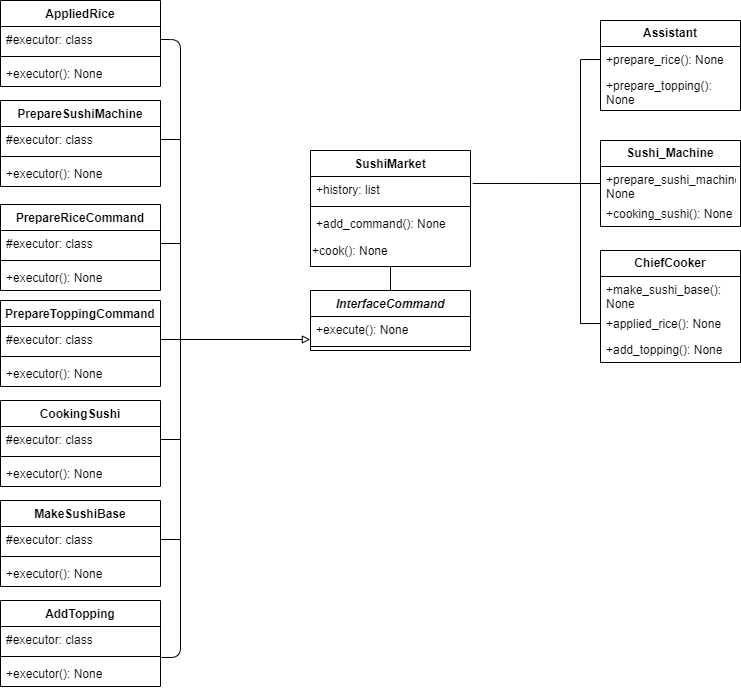

The diagram above was exported from draw.io. Its source (the exported page's mxGraphModel, read from the mxfile embedded in the PNG):
<mxGraphModel dx="2514" dy="962" grid="1" gridSize="10" guides="1" tooltips="1" connect="1" arrows="1" fold="1" page="1" pageScale="1" pageWidth="827" pageHeight="1169" math="0" shadow="0">
  <root>
    <mxCell id="WIyWlLk6GJQsqaUBKTNV-0" />
    <mxCell id="WIyWlLk6GJQsqaUBKTNV-1" parent="WIyWlLk6GJQsqaUBKTNV-0" />
    <mxCell id="eohxIce2erxJZ_vDpYfH-0" value="&lt;i&gt;InterfaceCommand&lt;/i&gt;" style="swimlane;fontStyle=1;align=center;verticalAlign=top;childLayout=stackLayout;horizontal=1;startSize=26;horizontalStack=0;resizeParent=1;resizeParentMax=0;resizeLast=0;collapsible=1;marginBottom=0;whiteSpace=wrap;html=1;" vertex="1" parent="WIyWlLk6GJQsqaUBKTNV-1">
      <mxGeometry x="-50" y="310" width="160" height="60" as="geometry" />
    </mxCell>
    <mxCell id="eohxIce2erxJZ_vDpYfH-1" value="+execute(): None&lt;br&gt;" style="text;strokeColor=none;fillColor=none;align=left;verticalAlign=top;spacingLeft=4;spacingRight=4;overflow=hidden;rotatable=0;points=[[0,0.5],[1,0.5]];portConstraint=eastwest;whiteSpace=wrap;html=1;" vertex="1" parent="eohxIce2erxJZ_vDpYfH-0">
      <mxGeometry y="26" width="160" height="26" as="geometry" />
    </mxCell>
    <mxCell id="eohxIce2erxJZ_vDpYfH-2" value="" style="line;strokeWidth=1;fillColor=none;align=left;verticalAlign=middle;spacingTop=-1;spacingLeft=3;spacingRight=3;rotatable=0;labelPosition=right;points=[];portConstraint=eastwest;strokeColor=inherit;" vertex="1" parent="eohxIce2erxJZ_vDpYfH-0">
      <mxGeometry y="52" width="160" height="8" as="geometry" />
    </mxCell>
    <mxCell id="eohxIce2erxJZ_vDpYfH-4" value="&lt;b&gt;Assistant&lt;/b&gt;" style="swimlane;fontStyle=0;childLayout=stackLayout;horizontal=1;startSize=26;fillColor=none;horizontalStack=0;resizeParent=1;resizeParentMax=0;resizeLast=0;collapsible=1;marginBottom=0;whiteSpace=wrap;html=1;" vertex="1" parent="WIyWlLk6GJQsqaUBKTNV-1">
      <mxGeometry x="240" y="40" width="140" height="90" as="geometry" />
    </mxCell>
    <mxCell id="eohxIce2erxJZ_vDpYfH-5" value="+prepare_rice(): None" style="text;strokeColor=none;fillColor=none;align=left;verticalAlign=top;spacingLeft=4;spacingRight=4;overflow=hidden;rotatable=0;points=[[0,0.5],[1,0.5]];portConstraint=eastwest;whiteSpace=wrap;html=1;" vertex="1" parent="eohxIce2erxJZ_vDpYfH-4">
      <mxGeometry y="26" width="140" height="26" as="geometry" />
    </mxCell>
    <mxCell id="eohxIce2erxJZ_vDpYfH-6" value="+prepare_topping(): None" style="text;strokeColor=none;fillColor=none;align=left;verticalAlign=top;spacingLeft=4;spacingRight=4;overflow=hidden;rotatable=0;points=[[0,0.5],[1,0.5]];portConstraint=eastwest;whiteSpace=wrap;html=1;" vertex="1" parent="eohxIce2erxJZ_vDpYfH-4">
      <mxGeometry y="52" width="140" height="38" as="geometry" />
    </mxCell>
    <mxCell id="eohxIce2erxJZ_vDpYfH-13" value="&lt;b&gt;Sushi_Machine&lt;/b&gt;" style="swimlane;fontStyle=0;childLayout=stackLayout;horizontal=1;startSize=26;fillColor=none;horizontalStack=0;resizeParent=1;resizeParentMax=0;resizeLast=0;collapsible=1;marginBottom=0;whiteSpace=wrap;html=1;" vertex="1" parent="WIyWlLk6GJQsqaUBKTNV-1">
      <mxGeometry x="240" y="160" width="140" height="86" as="geometry" />
    </mxCell>
    <mxCell id="eohxIce2erxJZ_vDpYfH-14" value="+prepare_sushi_machine(): None" style="text;strokeColor=none;fillColor=none;align=left;verticalAlign=top;spacingLeft=4;spacingRight=4;overflow=hidden;rotatable=0;points=[[0,0.5],[1,0.5]];portConstraint=eastwest;whiteSpace=wrap;html=1;" vertex="1" parent="eohxIce2erxJZ_vDpYfH-13">
      <mxGeometry y="26" width="140" height="34" as="geometry" />
    </mxCell>
    <mxCell id="eohxIce2erxJZ_vDpYfH-15" value="+cooking_sushi(): None" style="text;strokeColor=none;fillColor=none;align=left;verticalAlign=top;spacingLeft=4;spacingRight=4;overflow=hidden;rotatable=0;points=[[0,0.5],[1,0.5]];portConstraint=eastwest;whiteSpace=wrap;html=1;" vertex="1" parent="eohxIce2erxJZ_vDpYfH-13">
      <mxGeometry y="60" width="140" height="26" as="geometry" />
    </mxCell>
    <mxCell id="eohxIce2erxJZ_vDpYfH-21" value="&lt;b&gt;ChiefCooker&lt;/b&gt;" style="swimlane;fontStyle=0;childLayout=stackLayout;horizontal=1;startSize=26;fillColor=none;horizontalStack=0;resizeParent=1;resizeParentMax=0;resizeLast=0;collapsible=1;marginBottom=0;whiteSpace=wrap;html=1;" vertex="1" parent="WIyWlLk6GJQsqaUBKTNV-1">
      <mxGeometry x="240" y="270" width="140" height="112" as="geometry" />
    </mxCell>
    <mxCell id="eohxIce2erxJZ_vDpYfH-22" value="+make_sushi_base(): None" style="text;strokeColor=none;fillColor=none;align=left;verticalAlign=top;spacingLeft=4;spacingRight=4;overflow=hidden;rotatable=0;points=[[0,0.5],[1,0.5]];portConstraint=eastwest;whiteSpace=wrap;html=1;" vertex="1" parent="eohxIce2erxJZ_vDpYfH-21">
      <mxGeometry y="26" width="140" height="34" as="geometry" />
    </mxCell>
    <mxCell id="eohxIce2erxJZ_vDpYfH-23" value="+applied_rice(): None" style="text;strokeColor=none;fillColor=none;align=left;verticalAlign=top;spacingLeft=4;spacingRight=4;overflow=hidden;rotatable=0;points=[[0,0.5],[1,0.5]];portConstraint=eastwest;whiteSpace=wrap;html=1;" vertex="1" parent="eohxIce2erxJZ_vDpYfH-21">
      <mxGeometry y="60" width="140" height="26" as="geometry" />
    </mxCell>
    <mxCell id="eohxIce2erxJZ_vDpYfH-24" value="+add_topping(): None" style="text;strokeColor=none;fillColor=none;align=left;verticalAlign=top;spacingLeft=4;spacingRight=4;overflow=hidden;rotatable=0;points=[[0,0.5],[1,0.5]];portConstraint=eastwest;whiteSpace=wrap;html=1;" vertex="1" parent="eohxIce2erxJZ_vDpYfH-21">
      <mxGeometry y="86" width="140" height="26" as="geometry" />
    </mxCell>
    <mxCell id="eohxIce2erxJZ_vDpYfH-25" value="PrepareSushiMachine" style="swimlane;fontStyle=1;align=center;verticalAlign=top;childLayout=stackLayout;horizontal=1;startSize=26;horizontalStack=0;resizeParent=1;resizeParentMax=0;resizeLast=0;collapsible=1;marginBottom=0;whiteSpace=wrap;html=1;" vertex="1" parent="WIyWlLk6GJQsqaUBKTNV-1">
      <mxGeometry x="-360" y="120" width="160" height="86" as="geometry" />
    </mxCell>
    <mxCell id="eohxIce2erxJZ_vDpYfH-63" style="edgeStyle=orthogonalEdgeStyle;rounded=0;orthogonalLoop=1;jettySize=auto;html=1;exitX=1;exitY=0.5;exitDx=0;exitDy=0;endArrow=none;endFill=0;" edge="1" parent="eohxIce2erxJZ_vDpYfH-25" source="eohxIce2erxJZ_vDpYfH-26">
      <mxGeometry relative="1" as="geometry">
        <mxPoint x="180" y="39" as="targetPoint" />
      </mxGeometry>
    </mxCell>
    <mxCell id="eohxIce2erxJZ_vDpYfH-26" value="#executor: class" style="text;strokeColor=none;fillColor=none;align=left;verticalAlign=top;spacingLeft=4;spacingRight=4;overflow=hidden;rotatable=0;points=[[0,0.5],[1,0.5]];portConstraint=eastwest;whiteSpace=wrap;html=1;" vertex="1" parent="eohxIce2erxJZ_vDpYfH-25">
      <mxGeometry y="26" width="160" height="26" as="geometry" />
    </mxCell>
    <mxCell id="eohxIce2erxJZ_vDpYfH-27" value="" style="line;strokeWidth=1;fillColor=none;align=left;verticalAlign=middle;spacingTop=-1;spacingLeft=3;spacingRight=3;rotatable=0;labelPosition=right;points=[];portConstraint=eastwest;strokeColor=inherit;" vertex="1" parent="eohxIce2erxJZ_vDpYfH-25">
      <mxGeometry y="52" width="160" height="8" as="geometry" />
    </mxCell>
    <mxCell id="eohxIce2erxJZ_vDpYfH-28" value="+executor(): None" style="text;strokeColor=none;fillColor=none;align=left;verticalAlign=top;spacingLeft=4;spacingRight=4;overflow=hidden;rotatable=0;points=[[0,0.5],[1,0.5]];portConstraint=eastwest;whiteSpace=wrap;html=1;" vertex="1" parent="eohxIce2erxJZ_vDpYfH-25">
      <mxGeometry y="60" width="160" height="26" as="geometry" />
    </mxCell>
    <mxCell id="eohxIce2erxJZ_vDpYfH-29" value="PrepareRiceCommand" style="swimlane;fontStyle=1;align=center;verticalAlign=top;childLayout=stackLayout;horizontal=1;startSize=26;horizontalStack=0;resizeParent=1;resizeParentMax=0;resizeLast=0;collapsible=1;marginBottom=0;whiteSpace=wrap;html=1;" vertex="1" parent="WIyWlLk6GJQsqaUBKTNV-1">
      <mxGeometry x="-360" y="224" width="160" height="86" as="geometry" />
    </mxCell>
    <mxCell id="eohxIce2erxJZ_vDpYfH-64" style="edgeStyle=orthogonalEdgeStyle;rounded=0;orthogonalLoop=1;jettySize=auto;html=1;exitX=1;exitY=0.5;exitDx=0;exitDy=0;endArrow=none;endFill=0;" edge="1" parent="eohxIce2erxJZ_vDpYfH-29" source="eohxIce2erxJZ_vDpYfH-30">
      <mxGeometry relative="1" as="geometry">
        <mxPoint x="180" y="39" as="targetPoint" />
      </mxGeometry>
    </mxCell>
    <mxCell id="eohxIce2erxJZ_vDpYfH-30" value="#executor: class" style="text;strokeColor=none;fillColor=none;align=left;verticalAlign=top;spacingLeft=4;spacingRight=4;overflow=hidden;rotatable=0;points=[[0,0.5],[1,0.5]];portConstraint=eastwest;whiteSpace=wrap;html=1;" vertex="1" parent="eohxIce2erxJZ_vDpYfH-29">
      <mxGeometry y="26" width="160" height="26" as="geometry" />
    </mxCell>
    <mxCell id="eohxIce2erxJZ_vDpYfH-31" value="" style="line;strokeWidth=1;fillColor=none;align=left;verticalAlign=middle;spacingTop=-1;spacingLeft=3;spacingRight=3;rotatable=0;labelPosition=right;points=[];portConstraint=eastwest;strokeColor=inherit;" vertex="1" parent="eohxIce2erxJZ_vDpYfH-29">
      <mxGeometry y="52" width="160" height="8" as="geometry" />
    </mxCell>
    <mxCell id="eohxIce2erxJZ_vDpYfH-32" value="+executor(): None" style="text;strokeColor=none;fillColor=none;align=left;verticalAlign=top;spacingLeft=4;spacingRight=4;overflow=hidden;rotatable=0;points=[[0,0.5],[1,0.5]];portConstraint=eastwest;whiteSpace=wrap;html=1;" vertex="1" parent="eohxIce2erxJZ_vDpYfH-29">
      <mxGeometry y="60" width="160" height="26" as="geometry" />
    </mxCell>
    <mxCell id="eohxIce2erxJZ_vDpYfH-33" value="PrepareToppingCommand" style="swimlane;fontStyle=1;align=center;verticalAlign=top;childLayout=stackLayout;horizontal=1;startSize=26;horizontalStack=0;resizeParent=1;resizeParentMax=0;resizeLast=0;collapsible=1;marginBottom=0;whiteSpace=wrap;html=1;" vertex="1" parent="WIyWlLk6GJQsqaUBKTNV-1">
      <mxGeometry x="-360" y="320" width="160" height="86" as="geometry" />
    </mxCell>
    <mxCell id="eohxIce2erxJZ_vDpYfH-34" value="#executor: class" style="text;strokeColor=none;fillColor=none;align=left;verticalAlign=top;spacingLeft=4;spacingRight=4;overflow=hidden;rotatable=0;points=[[0,0.5],[1,0.5]];portConstraint=eastwest;whiteSpace=wrap;html=1;" vertex="1" parent="eohxIce2erxJZ_vDpYfH-33">
      <mxGeometry y="26" width="160" height="26" as="geometry" />
    </mxCell>
    <mxCell id="eohxIce2erxJZ_vDpYfH-35" value="" style="line;strokeWidth=1;fillColor=none;align=left;verticalAlign=middle;spacingTop=-1;spacingLeft=3;spacingRight=3;rotatable=0;labelPosition=right;points=[];portConstraint=eastwest;strokeColor=inherit;" vertex="1" parent="eohxIce2erxJZ_vDpYfH-33">
      <mxGeometry y="52" width="160" height="8" as="geometry" />
    </mxCell>
    <mxCell id="eohxIce2erxJZ_vDpYfH-36" value="+executor(): None" style="text;strokeColor=none;fillColor=none;align=left;verticalAlign=top;spacingLeft=4;spacingRight=4;overflow=hidden;rotatable=0;points=[[0,0.5],[1,0.5]];portConstraint=eastwest;whiteSpace=wrap;html=1;" vertex="1" parent="eohxIce2erxJZ_vDpYfH-33">
      <mxGeometry y="60" width="160" height="26" as="geometry" />
    </mxCell>
    <mxCell id="eohxIce2erxJZ_vDpYfH-37" value="CookingSushi" style="swimlane;fontStyle=1;align=center;verticalAlign=top;childLayout=stackLayout;horizontal=1;startSize=26;horizontalStack=0;resizeParent=1;resizeParentMax=0;resizeLast=0;collapsible=1;marginBottom=0;whiteSpace=wrap;html=1;" vertex="1" parent="WIyWlLk6GJQsqaUBKTNV-1">
      <mxGeometry x="-360" y="420" width="160" height="86" as="geometry" />
    </mxCell>
    <mxCell id="eohxIce2erxJZ_vDpYfH-62" style="edgeStyle=orthogonalEdgeStyle;rounded=0;orthogonalLoop=1;jettySize=auto;html=1;exitX=1;exitY=0.5;exitDx=0;exitDy=0;endArrow=none;endFill=0;" edge="1" parent="eohxIce2erxJZ_vDpYfH-37" source="eohxIce2erxJZ_vDpYfH-38">
      <mxGeometry relative="1" as="geometry">
        <mxPoint x="180" y="39" as="targetPoint" />
      </mxGeometry>
    </mxCell>
    <mxCell id="eohxIce2erxJZ_vDpYfH-38" value="#executor: class" style="text;strokeColor=none;fillColor=none;align=left;verticalAlign=top;spacingLeft=4;spacingRight=4;overflow=hidden;rotatable=0;points=[[0,0.5],[1,0.5]];portConstraint=eastwest;whiteSpace=wrap;html=1;" vertex="1" parent="eohxIce2erxJZ_vDpYfH-37">
      <mxGeometry y="26" width="160" height="26" as="geometry" />
    </mxCell>
    <mxCell id="eohxIce2erxJZ_vDpYfH-39" value="" style="line;strokeWidth=1;fillColor=none;align=left;verticalAlign=middle;spacingTop=-1;spacingLeft=3;spacingRight=3;rotatable=0;labelPosition=right;points=[];portConstraint=eastwest;strokeColor=inherit;" vertex="1" parent="eohxIce2erxJZ_vDpYfH-37">
      <mxGeometry y="52" width="160" height="8" as="geometry" />
    </mxCell>
    <mxCell id="eohxIce2erxJZ_vDpYfH-40" value="+executor(): None" style="text;strokeColor=none;fillColor=none;align=left;verticalAlign=top;spacingLeft=4;spacingRight=4;overflow=hidden;rotatable=0;points=[[0,0.5],[1,0.5]];portConstraint=eastwest;whiteSpace=wrap;html=1;" vertex="1" parent="eohxIce2erxJZ_vDpYfH-37">
      <mxGeometry y="60" width="160" height="26" as="geometry" />
    </mxCell>
    <mxCell id="eohxIce2erxJZ_vDpYfH-41" value="MakeSushiBase" style="swimlane;fontStyle=1;align=center;verticalAlign=top;childLayout=stackLayout;horizontal=1;startSize=26;horizontalStack=0;resizeParent=1;resizeParentMax=0;resizeLast=0;collapsible=1;marginBottom=0;whiteSpace=wrap;html=1;" vertex="1" parent="WIyWlLk6GJQsqaUBKTNV-1">
      <mxGeometry x="-360" y="520" width="160" height="86" as="geometry" />
    </mxCell>
    <mxCell id="eohxIce2erxJZ_vDpYfH-61" style="edgeStyle=orthogonalEdgeStyle;rounded=0;orthogonalLoop=1;jettySize=auto;html=1;exitX=1;exitY=0.5;exitDx=0;exitDy=0;endArrow=none;endFill=0;" edge="1" parent="eohxIce2erxJZ_vDpYfH-41" source="eohxIce2erxJZ_vDpYfH-42">
      <mxGeometry relative="1" as="geometry">
        <mxPoint x="180" y="39" as="targetPoint" />
      </mxGeometry>
    </mxCell>
    <mxCell id="eohxIce2erxJZ_vDpYfH-42" value="#executor: class" style="text;strokeColor=none;fillColor=none;align=left;verticalAlign=top;spacingLeft=4;spacingRight=4;overflow=hidden;rotatable=0;points=[[0,0.5],[1,0.5]];portConstraint=eastwest;whiteSpace=wrap;html=1;" vertex="1" parent="eohxIce2erxJZ_vDpYfH-41">
      <mxGeometry y="26" width="160" height="26" as="geometry" />
    </mxCell>
    <mxCell id="eohxIce2erxJZ_vDpYfH-43" value="" style="line;strokeWidth=1;fillColor=none;align=left;verticalAlign=middle;spacingTop=-1;spacingLeft=3;spacingRight=3;rotatable=0;labelPosition=right;points=[];portConstraint=eastwest;strokeColor=inherit;" vertex="1" parent="eohxIce2erxJZ_vDpYfH-41">
      <mxGeometry y="52" width="160" height="8" as="geometry" />
    </mxCell>
    <mxCell id="eohxIce2erxJZ_vDpYfH-44" value="+executor(): None" style="text;strokeColor=none;fillColor=none;align=left;verticalAlign=top;spacingLeft=4;spacingRight=4;overflow=hidden;rotatable=0;points=[[0,0.5],[1,0.5]];portConstraint=eastwest;whiteSpace=wrap;html=1;" vertex="1" parent="eohxIce2erxJZ_vDpYfH-41">
      <mxGeometry y="60" width="160" height="26" as="geometry" />
    </mxCell>
    <mxCell id="eohxIce2erxJZ_vDpYfH-45" value="AppliedRice" style="swimlane;fontStyle=1;align=center;verticalAlign=top;childLayout=stackLayout;horizontal=1;startSize=26;horizontalStack=0;resizeParent=1;resizeParentMax=0;resizeLast=0;collapsible=1;marginBottom=0;whiteSpace=wrap;html=1;" vertex="1" parent="WIyWlLk6GJQsqaUBKTNV-1">
      <mxGeometry x="-360" y="20" width="160" height="86" as="geometry" />
    </mxCell>
    <mxCell id="eohxIce2erxJZ_vDpYfH-46" value="#executor: class" style="text;strokeColor=none;fillColor=none;align=left;verticalAlign=top;spacingLeft=4;spacingRight=4;overflow=hidden;rotatable=0;points=[[0,0.5],[1,0.5]];portConstraint=eastwest;whiteSpace=wrap;html=1;" vertex="1" parent="eohxIce2erxJZ_vDpYfH-45">
      <mxGeometry y="26" width="160" height="26" as="geometry" />
    </mxCell>
    <mxCell id="eohxIce2erxJZ_vDpYfH-47" value="" style="line;strokeWidth=1;fillColor=none;align=left;verticalAlign=middle;spacingTop=-1;spacingLeft=3;spacingRight=3;rotatable=0;labelPosition=right;points=[];portConstraint=eastwest;strokeColor=inherit;" vertex="1" parent="eohxIce2erxJZ_vDpYfH-45">
      <mxGeometry y="52" width="160" height="8" as="geometry" />
    </mxCell>
    <mxCell id="eohxIce2erxJZ_vDpYfH-48" value="+executor(): None" style="text;strokeColor=none;fillColor=none;align=left;verticalAlign=top;spacingLeft=4;spacingRight=4;overflow=hidden;rotatable=0;points=[[0,0.5],[1,0.5]];portConstraint=eastwest;whiteSpace=wrap;html=1;" vertex="1" parent="eohxIce2erxJZ_vDpYfH-45">
      <mxGeometry y="60" width="160" height="26" as="geometry" />
    </mxCell>
    <mxCell id="eohxIce2erxJZ_vDpYfH-49" value="AddTopping" style="swimlane;fontStyle=1;align=center;verticalAlign=top;childLayout=stackLayout;horizontal=1;startSize=26;horizontalStack=0;resizeParent=1;resizeParentMax=0;resizeLast=0;collapsible=1;marginBottom=0;whiteSpace=wrap;html=1;" vertex="1" parent="WIyWlLk6GJQsqaUBKTNV-1">
      <mxGeometry x="-360" y="620" width="160" height="86" as="geometry" />
    </mxCell>
    <mxCell id="eohxIce2erxJZ_vDpYfH-50" value="#executor: class" style="text;strokeColor=none;fillColor=none;align=left;verticalAlign=top;spacingLeft=4;spacingRight=4;overflow=hidden;rotatable=0;points=[[0,0.5],[1,0.5]];portConstraint=eastwest;whiteSpace=wrap;html=1;" vertex="1" parent="eohxIce2erxJZ_vDpYfH-49">
      <mxGeometry y="26" width="160" height="26" as="geometry" />
    </mxCell>
    <mxCell id="eohxIce2erxJZ_vDpYfH-51" value="" style="line;strokeWidth=1;fillColor=none;align=left;verticalAlign=middle;spacingTop=-1;spacingLeft=3;spacingRight=3;rotatable=0;labelPosition=right;points=[];portConstraint=eastwest;strokeColor=inherit;" vertex="1" parent="eohxIce2erxJZ_vDpYfH-49">
      <mxGeometry y="52" width="160" height="8" as="geometry" />
    </mxCell>
    <mxCell id="eohxIce2erxJZ_vDpYfH-52" value="+executor(): None" style="text;strokeColor=none;fillColor=none;align=left;verticalAlign=top;spacingLeft=4;spacingRight=4;overflow=hidden;rotatable=0;points=[[0,0.5],[1,0.5]];portConstraint=eastwest;whiteSpace=wrap;html=1;" vertex="1" parent="eohxIce2erxJZ_vDpYfH-49">
      <mxGeometry y="60" width="160" height="26" as="geometry" />
    </mxCell>
    <mxCell id="eohxIce2erxJZ_vDpYfH-59" style="edgeStyle=orthogonalEdgeStyle;rounded=0;orthogonalLoop=1;jettySize=auto;html=1;endArrow=none;endFill=0;" edge="1" parent="WIyWlLk6GJQsqaUBKTNV-1" source="eohxIce2erxJZ_vDpYfH-53" target="eohxIce2erxJZ_vDpYfH-0">
      <mxGeometry relative="1" as="geometry" />
    </mxCell>
    <mxCell id="eohxIce2erxJZ_vDpYfH-53" value="SushiMarket" style="swimlane;fontStyle=1;align=center;verticalAlign=top;childLayout=stackLayout;horizontal=1;startSize=26;horizontalStack=0;resizeParent=1;resizeParentMax=0;resizeLast=0;collapsible=1;marginBottom=0;whiteSpace=wrap;html=1;" vertex="1" parent="WIyWlLk6GJQsqaUBKTNV-1">
      <mxGeometry x="-50" y="170" width="160" height="116" as="geometry" />
    </mxCell>
    <mxCell id="eohxIce2erxJZ_vDpYfH-54" value="+history: list" style="text;strokeColor=none;fillColor=none;align=left;verticalAlign=top;spacingLeft=4;spacingRight=4;overflow=hidden;rotatable=0;points=[[0,0.5],[1,0.5]];portConstraint=eastwest;whiteSpace=wrap;html=1;" vertex="1" parent="eohxIce2erxJZ_vDpYfH-53">
      <mxGeometry y="26" width="160" height="26" as="geometry" />
    </mxCell>
    <mxCell id="eohxIce2erxJZ_vDpYfH-55" value="" style="line;strokeWidth=1;fillColor=none;align=left;verticalAlign=middle;spacingTop=-1;spacingLeft=3;spacingRight=3;rotatable=0;labelPosition=right;points=[];portConstraint=eastwest;strokeColor=inherit;" vertex="1" parent="eohxIce2erxJZ_vDpYfH-53">
      <mxGeometry y="52" width="160" height="8" as="geometry" />
    </mxCell>
    <mxCell id="eohxIce2erxJZ_vDpYfH-56" value="+add_command(): None" style="text;strokeColor=none;fillColor=none;align=left;verticalAlign=top;spacingLeft=4;spacingRight=4;overflow=hidden;rotatable=0;points=[[0,0.5],[1,0.5]];portConstraint=eastwest;whiteSpace=wrap;html=1;" vertex="1" parent="eohxIce2erxJZ_vDpYfH-53">
      <mxGeometry y="60" width="160" height="26" as="geometry" />
    </mxCell>
    <mxCell id="eohxIce2erxJZ_vDpYfH-57" value="+cook(): None" style="text;html=1;align=left;verticalAlign=middle;resizable=0;points=[];autosize=1;strokeColor=none;fillColor=none;" vertex="1" parent="eohxIce2erxJZ_vDpYfH-53">
      <mxGeometry y="86" width="160" height="30" as="geometry" />
    </mxCell>
    <mxCell id="eohxIce2erxJZ_vDpYfH-60" style="edgeStyle=orthogonalEdgeStyle;rounded=1;orthogonalLoop=1;jettySize=auto;html=1;exitX=1;exitY=0.5;exitDx=0;exitDy=0;entryX=1.006;entryY=1.192;entryDx=0;entryDy=0;entryPerimeter=0;endArrow=none;endFill=0;" edge="1" parent="WIyWlLk6GJQsqaUBKTNV-1" source="eohxIce2erxJZ_vDpYfH-46" target="eohxIce2erxJZ_vDpYfH-50">
      <mxGeometry relative="1" as="geometry" />
    </mxCell>
    <mxCell id="eohxIce2erxJZ_vDpYfH-65" style="edgeStyle=orthogonalEdgeStyle;rounded=0;orthogonalLoop=1;jettySize=auto;html=1;exitX=1;exitY=0.5;exitDx=0;exitDy=0;entryX=-0.001;entryY=0.885;entryDx=0;entryDy=0;entryPerimeter=0;endArrow=block;endFill=0;" edge="1" parent="WIyWlLk6GJQsqaUBKTNV-1" source="eohxIce2erxJZ_vDpYfH-34" target="eohxIce2erxJZ_vDpYfH-1">
      <mxGeometry relative="1" as="geometry" />
    </mxCell>
    <mxCell id="eohxIce2erxJZ_vDpYfH-66" style="edgeStyle=orthogonalEdgeStyle;rounded=0;orthogonalLoop=1;jettySize=auto;html=1;exitX=0;exitY=0.5;exitDx=0;exitDy=0;entryX=0;entryY=0.5;entryDx=0;entryDy=0;endArrow=none;endFill=0;" edge="1" parent="WIyWlLk6GJQsqaUBKTNV-1" source="eohxIce2erxJZ_vDpYfH-5" target="eohxIce2erxJZ_vDpYfH-23">
      <mxGeometry relative="1" as="geometry" />
    </mxCell>
    <mxCell id="eohxIce2erxJZ_vDpYfH-67" style="edgeStyle=orthogonalEdgeStyle;rounded=0;orthogonalLoop=1;jettySize=auto;html=1;exitX=0;exitY=0.5;exitDx=0;exitDy=0;entryX=1.014;entryY=0.269;entryDx=0;entryDy=0;entryPerimeter=0;endArrow=none;endFill=0;" edge="1" parent="WIyWlLk6GJQsqaUBKTNV-1" source="eohxIce2erxJZ_vDpYfH-14" target="eohxIce2erxJZ_vDpYfH-54">
      <mxGeometry relative="1" as="geometry" />
    </mxCell>
  </root>
</mxGraphModel>